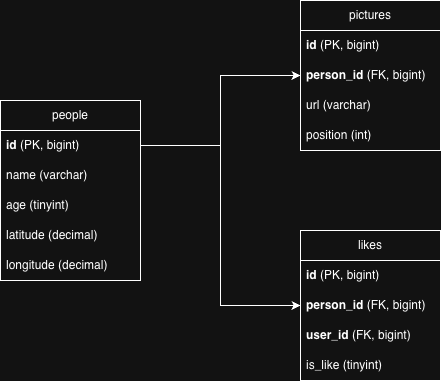

The diagram above was exported from draw.io. Its source (the exported page's mxGraphModel, read from the mxfile embedded in the PNG):
<mxGraphModel dx="946" dy="644" grid="1" gridSize="10" guides="1" tooltips="1" connect="1" arrows="1" fold="1" page="1" pageScale="1" pageWidth="850" pageHeight="1100" math="0" shadow="0">
  <root>
    <mxCell id="0" />
    <mxCell id="1" parent="0" />
    <mxCell id="trgz4rZrd2qpsF6_1Y1x-1" parent="1" style="swimlane;fontStyle=0;childLayout=stackLayout;horizontal=1;startSize=30;horizontalStack=0;resizeParent=1;resizeParentMax=0;resizeLast=0;collapsible=1;marginBottom=0;whiteSpace=wrap;html=1;" value="people" vertex="1">
      <mxGeometry height="180" width="140" x="130" y="400" as="geometry" />
    </mxCell>
    <mxCell id="trgz4rZrd2qpsF6_1Y1x-3" parent="trgz4rZrd2qpsF6_1Y1x-1" style="text;strokeColor=none;fillColor=none;align=left;verticalAlign=middle;spacingLeft=4;spacingRight=4;overflow=hidden;points=[[0,0.5],[1,0.5]];portConstraint=eastwest;rotatable=0;whiteSpace=wrap;html=1;" value="&lt;b&gt;id&amp;nbsp;&lt;/b&gt;(PK, bigint)" vertex="1">
      <mxGeometry height="30" width="140" y="30" as="geometry" />
    </mxCell>
    <mxCell id="trgz4rZrd2qpsF6_1Y1x-4" parent="trgz4rZrd2qpsF6_1Y1x-1" style="text;strokeColor=none;fillColor=none;align=left;verticalAlign=middle;spacingLeft=4;spacingRight=4;overflow=hidden;points=[[0,0.5],[1,0.5]];portConstraint=eastwest;rotatable=0;whiteSpace=wrap;html=1;" value="name (varchar)" vertex="1">
      <mxGeometry height="30" width="140" y="60" as="geometry" />
    </mxCell>
    <mxCell id="trgz4rZrd2qpsF6_1Y1x-7" parent="trgz4rZrd2qpsF6_1Y1x-1" style="text;strokeColor=none;fillColor=none;align=left;verticalAlign=middle;spacingLeft=4;spacingRight=4;overflow=hidden;points=[[0,0.5],[1,0.5]];portConstraint=eastwest;rotatable=0;whiteSpace=wrap;html=1;" value="age (tinyint)" vertex="1">
      <mxGeometry height="30" width="140" y="90" as="geometry" />
    </mxCell>
    <mxCell id="trgz4rZrd2qpsF6_1Y1x-6" parent="trgz4rZrd2qpsF6_1Y1x-1" style="text;strokeColor=none;fillColor=none;align=left;verticalAlign=middle;spacingLeft=4;spacingRight=4;overflow=hidden;points=[[0,0.5],[1,0.5]];portConstraint=eastwest;rotatable=0;whiteSpace=wrap;html=1;" value="latitude (decimal)" vertex="1">
      <mxGeometry height="30" width="140" y="120" as="geometry" />
    </mxCell>
    <mxCell id="trgz4rZrd2qpsF6_1Y1x-8" parent="trgz4rZrd2qpsF6_1Y1x-1" style="text;strokeColor=none;fillColor=none;align=left;verticalAlign=middle;spacingLeft=4;spacingRight=4;overflow=hidden;points=[[0,0.5],[1,0.5]];portConstraint=eastwest;rotatable=0;whiteSpace=wrap;html=1;" value="longitude (decimal)" vertex="1">
      <mxGeometry height="30" width="140" y="150" as="geometry" />
    </mxCell>
    <mxCell id="trgz4rZrd2qpsF6_1Y1x-9" parent="1" style="swimlane;fontStyle=0;childLayout=stackLayout;horizontal=1;startSize=30;horizontalStack=0;resizeParent=1;resizeParentMax=0;resizeLast=0;collapsible=1;marginBottom=0;whiteSpace=wrap;html=1;" value="likes" vertex="1">
      <mxGeometry height="150" width="140" x="430" y="530" as="geometry" />
    </mxCell>
    <mxCell id="trgz4rZrd2qpsF6_1Y1x-10" parent="trgz4rZrd2qpsF6_1Y1x-9" style="text;strokeColor=none;fillColor=none;align=left;verticalAlign=middle;spacingLeft=4;spacingRight=4;overflow=hidden;points=[[0,0.5],[1,0.5]];portConstraint=eastwest;rotatable=0;whiteSpace=wrap;html=1;" value="&lt;b&gt;id&amp;nbsp;&lt;/b&gt;(PK, bigint)" vertex="1">
      <mxGeometry height="30" width="140" y="30" as="geometry" />
    </mxCell>
    <mxCell id="trgz4rZrd2qpsF6_1Y1x-11" parent="trgz4rZrd2qpsF6_1Y1x-9" style="text;strokeColor=none;fillColor=none;align=left;verticalAlign=middle;spacingLeft=4;spacingRight=4;overflow=hidden;points=[[0,0.5],[1,0.5]];portConstraint=eastwest;rotatable=0;whiteSpace=wrap;html=1;" value="&lt;b&gt;person_id&lt;/b&gt; (FK, bigint)" vertex="1">
      <mxGeometry height="30" width="140" y="60" as="geometry" />
    </mxCell>
    <mxCell id="trgz4rZrd2qpsF6_1Y1x-12" parent="trgz4rZrd2qpsF6_1Y1x-9" style="text;strokeColor=none;fillColor=none;align=left;verticalAlign=middle;spacingLeft=4;spacingRight=4;overflow=hidden;points=[[0,0.5],[1,0.5]];portConstraint=eastwest;rotatable=0;whiteSpace=wrap;html=1;" value="&lt;b&gt;user_id&lt;/b&gt; (FK, bigint)" vertex="1">
      <mxGeometry height="30" width="140" y="90" as="geometry" />
    </mxCell>
    <mxCell id="trgz4rZrd2qpsF6_1Y1x-13" parent="trgz4rZrd2qpsF6_1Y1x-9" style="text;strokeColor=none;fillColor=none;align=left;verticalAlign=middle;spacingLeft=4;spacingRight=4;overflow=hidden;points=[[0,0.5],[1,0.5]];portConstraint=eastwest;rotatable=0;whiteSpace=wrap;html=1;" value="is_like (tinyint)" vertex="1">
      <mxGeometry height="30" width="140" y="120" as="geometry" />
    </mxCell>
    <mxCell id="trgz4rZrd2qpsF6_1Y1x-15" parent="1" style="swimlane;fontStyle=0;childLayout=stackLayout;horizontal=1;startSize=30;horizontalStack=0;resizeParent=1;resizeParentMax=0;resizeLast=0;collapsible=1;marginBottom=0;whiteSpace=wrap;html=1;" value="pictures" vertex="1">
      <mxGeometry height="150" width="140" x="430" y="300" as="geometry" />
    </mxCell>
    <mxCell id="trgz4rZrd2qpsF6_1Y1x-16" parent="trgz4rZrd2qpsF6_1Y1x-15" style="text;strokeColor=none;fillColor=none;align=left;verticalAlign=middle;spacingLeft=4;spacingRight=4;overflow=hidden;points=[[0,0.5],[1,0.5]];portConstraint=eastwest;rotatable=0;whiteSpace=wrap;html=1;" value="&lt;b&gt;id&amp;nbsp;&lt;/b&gt;(PK, bigint)" vertex="1">
      <mxGeometry height="30" width="140" y="30" as="geometry" />
    </mxCell>
    <mxCell id="trgz4rZrd2qpsF6_1Y1x-17" parent="trgz4rZrd2qpsF6_1Y1x-15" style="text;strokeColor=none;fillColor=none;align=left;verticalAlign=middle;spacingLeft=4;spacingRight=4;overflow=hidden;points=[[0,0.5],[1,0.5]];portConstraint=eastwest;rotatable=0;whiteSpace=wrap;html=1;" value="&lt;b&gt;person_id&lt;/b&gt; (FK, bigint)" vertex="1">
      <mxGeometry height="30" width="140" y="60" as="geometry" />
    </mxCell>
    <mxCell id="trgz4rZrd2qpsF6_1Y1x-18" parent="trgz4rZrd2qpsF6_1Y1x-15" style="text;strokeColor=none;fillColor=none;align=left;verticalAlign=middle;spacingLeft=4;spacingRight=4;overflow=hidden;points=[[0,0.5],[1,0.5]];portConstraint=eastwest;rotatable=0;whiteSpace=wrap;html=1;" value="url (varchar)" vertex="1">
      <mxGeometry height="30" width="140" y="90" as="geometry" />
    </mxCell>
    <mxCell id="trgz4rZrd2qpsF6_1Y1x-19" parent="trgz4rZrd2qpsF6_1Y1x-15" style="text;strokeColor=none;fillColor=none;align=left;verticalAlign=middle;spacingLeft=4;spacingRight=4;overflow=hidden;points=[[0,0.5],[1,0.5]];portConstraint=eastwest;rotatable=0;whiteSpace=wrap;html=1;" value="position (int)" vertex="1">
      <mxGeometry height="30" width="140" y="120" as="geometry" />
    </mxCell>
    <mxCell id="trgz4rZrd2qpsF6_1Y1x-21" edge="1" parent="1" source="trgz4rZrd2qpsF6_1Y1x-3" style="edgeStyle=orthogonalEdgeStyle;rounded=0;orthogonalLoop=1;jettySize=auto;html=1;exitX=1;exitY=0.5;exitDx=0;exitDy=0;entryX=0;entryY=0.5;entryDx=0;entryDy=0;" target="trgz4rZrd2qpsF6_1Y1x-15">
      <mxGeometry relative="1" as="geometry" />
    </mxCell>
    <mxCell id="trgz4rZrd2qpsF6_1Y1x-22" edge="1" parent="1" source="trgz4rZrd2qpsF6_1Y1x-3" style="edgeStyle=orthogonalEdgeStyle;rounded=0;orthogonalLoop=1;jettySize=auto;html=1;exitX=1;exitY=0.5;exitDx=0;exitDy=0;entryX=0;entryY=0.5;entryDx=0;entryDy=0;" target="trgz4rZrd2qpsF6_1Y1x-11">
      <mxGeometry relative="1" as="geometry" />
    </mxCell>
  </root>
</mxGraphModel>